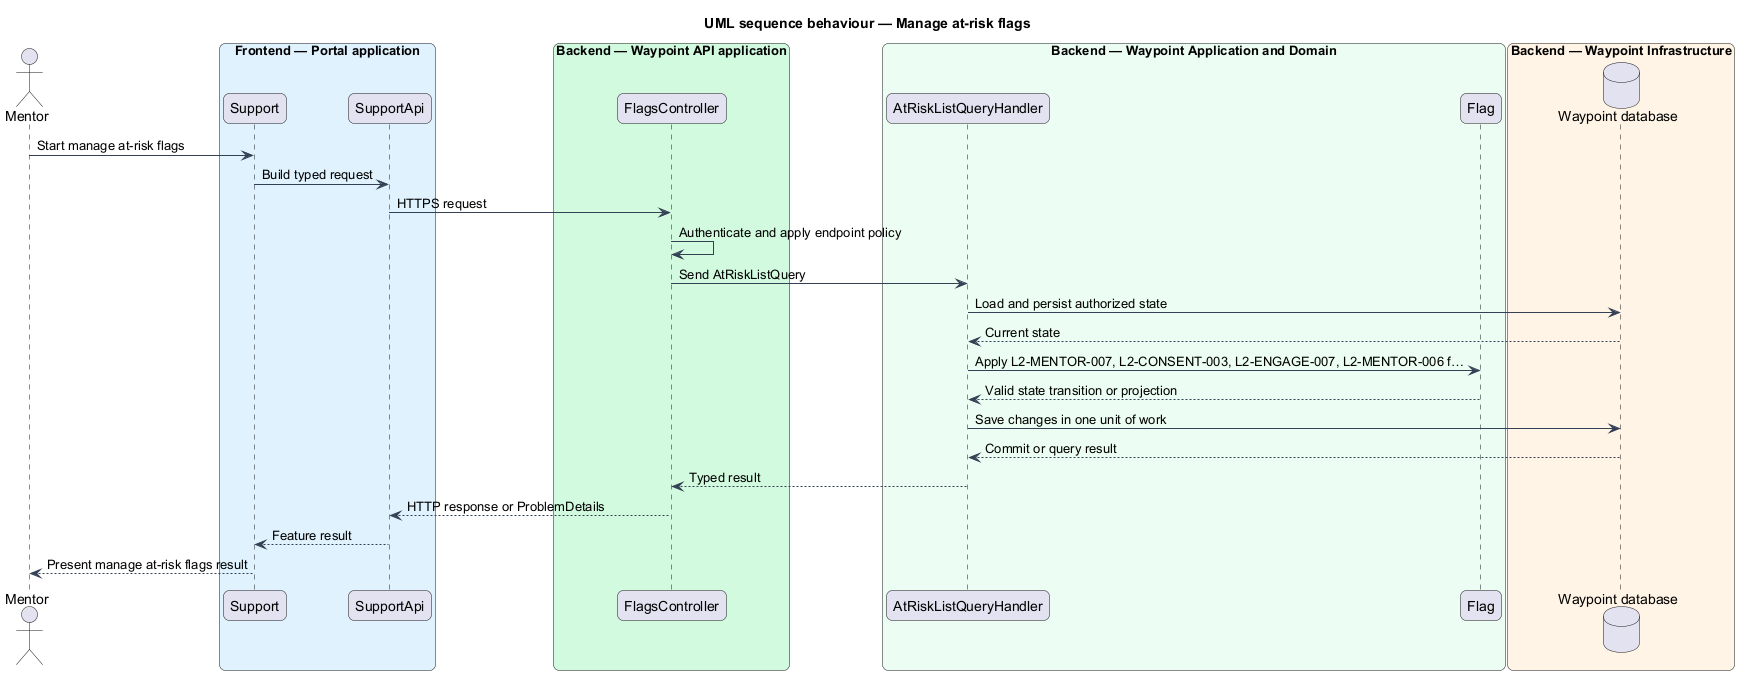

The diagram above was rendered by PlantUML. Its source (embedded in the PNG):
@startuml

title UML sequence behaviour — Manage at-risk flags
skinparam backgroundColor #FFFFFF
skinparam shadowing false
skinparam roundcorner 12
skinparam defaultFontName Arial
skinparam ArrowColor #344054
skinparam rectangle {
  BorderColor #344054
  FontColor #101828
}
skinparam package {
  BorderColor #667085
  FontColor #101828
  BackgroundColor #F9FAFB
}
actor "Mentor" as actor
box "Frontend — Portal application" #E0F2FE
  participant "Support" as page
  participant "SupportApi" as client
end box
box "Backend — Waypoint API application" #D1FADF
  participant "FlagsController" as controller
end box
box "Backend — Waypoint Application and Domain" #ECFDF3
  participant "AtRiskListQueryHandler" as handler
  participant "Flag" as entity
end box
box "Backend — Waypoint Infrastructure" #FFF4E5
  database "Waypoint database" as db
end box
actor -> page : Start manage at-risk flags
page -> client : Build typed request
client -> controller : HTTPS request
controller -> controller : Authenticate and apply endpoint policy
controller -> handler : Send AtRiskListQuery
handler -> db : Load and persist authorized state
db --> handler : Current state
handler -> entity : Apply L2-MENTOR-007, L2-CONSENT-003, L2-ENGAGE-007, L2-MENTOR-006 f…
entity --> handler : Valid state transition or projection
handler -> db : Save changes in one unit of work
db --> handler : Commit or query result
handler --> controller : Typed result
controller --> client : HTTP response or ProblemDetails
client --> page : Feature result
page --> actor : Present manage at-risk flags result
@enduml